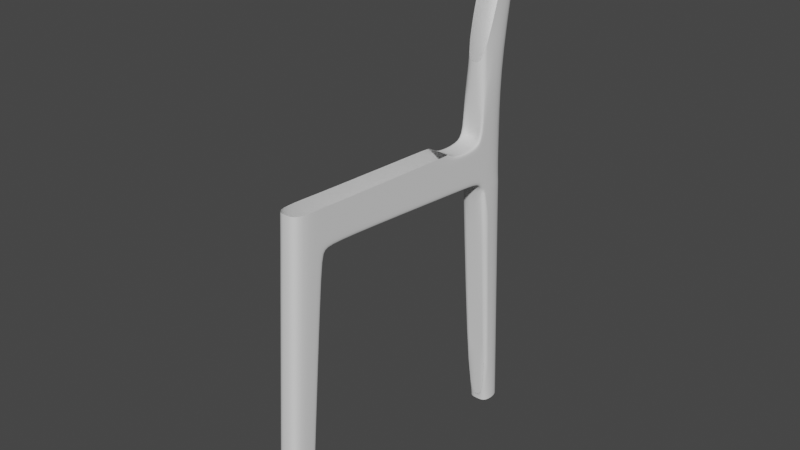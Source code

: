 # Source: untitled.blend  (saved by Blender 3.2.14; exported with 4.5.12 LTS)
import bpy
from mathutils import Matrix  # noqa: F401  (used for matrix-valued properties, if any)

bpy.ops.wm.read_factory_settings(use_empty=True)
scene = bpy.context.scene
scene.name = 'Scene'

# ---- world
world_world = bpy.data.worlds.new('World'); scene.world = world_world
world_world.use_nodes = True; world_world.node_tree.nodes.clear()
_N = world_world.node_tree.nodes; _L = world_world.node_tree.links
n0 = _N.new('ShaderNodeOutputWorld'); n0.name = 'World Output'; n0.location = (300, 300)
n1 = _N.new('ShaderNodeBackground'); n1.name = 'Background'; n1.location = (10, 300)
n1.inputs[0].default_value = (0.05088, 0.05088, 0.05088, 1.0)
_L.new(n1.outputs[0], n0.inputs[0])
n0.is_active_output = True
world_world.color = (0.05088, 0.05088, 0.05088)
world_world.use_sun_shadow = False
world_world.sun_shadow_jitter_overblur = 0.0

# ---- meshes
me_x = bpy.data.meshes.new('立方体')
me_x.from_pydata([(0.08435, -0.08592, -0.08592), (0.08435, 0.05992, 2.246), (0.08435, 0.08592, -0.08592), (0.08435, 0.2856, 1.951), (0.08435, 0.04511, 2.009), (0.08435, 1.551, 1.854), (0.08435, 0.4124, 2.226), (0.08435, 0.3892, 1.964), (0.08435, 0.2599, 1.885), (0.08435, 0.03779, 1.892), (0.08435, 0.06736, -0.08592), (0.08435, 0.2661, 2.238), (0.08435, 0.2601, 1.983), (0.08435, 0.2359, 1.885), (0.08435, 1.553, 1.881), (0.08435, 0.3915, 1.99), (0.0, 0.08592, -0.08592), (0.0, -0.08592, -0.08592), (0.0, 0.05992, 2.246), (0.0, 0.04511, 2.009), (0.0, 0.2856, 1.951), (0.0, 1.462, 2.17), (0.0, 1.551, 1.854), (0.0, 0.3892, 1.964), (0.0, 0.2599, 1.885), (0.0, 0.03779, 1.892), (0.0, 0.06736, -0.08592), (0.08435, 0.08732, -0.07013), (0.08435, -0.08493, -0.07007), (0.08435, 0.06871, -0.07013), (0.0, -0.08493, -0.07007), (0.0, 0.08732, -0.07013), (0.08435, 0.4093, 2.192), (0.08435, 0.05776, 2.212), (0.08435, 0.2652, 2.201), (0.0, 1.548, 2.116), (0.0, 0.05776, 2.212), (0.08435, 1.769, 1.836), (0.08435, 1.775, 1.854), (0.0, 1.769, 1.836), (0.0, 1.762, 2.115), (0.08435, 1.832, 1.809), (0.08435, 1.84, 1.829), (0.0, 1.832, 1.809), (0.0, 1.83, 2.166), (0.0, 2.221, 3.491), (0.08435, 2.221, 3.491), (0.08435, 2.088, 1.829), (0.0, 2.088, 1.829), (0.08435, 2.073, 2.167), (0.0, 2.073, 2.167), (0.08435, 1.901, 1.754), (0.0, 1.863, 1.747), (0.08435, 2.095, 1.733), (0.08435, 2.093, 1.753), (0.0, 2.095, 1.733), (0.0, 2.093, 1.753), (0.0, 1.83, 2.166), (0.08435, 1.863, 1.747), (0.0, 2.095, 1.733), (0.0, 1.863, 1.747), (0.0, 2.095, 1.733), (0.0, 2.073, 2.167), (0.0, 1.827, 2.684), (0.0, 2.198, 3.599), (0.08435, 2.071, 2.686), (0.0, 2.071, 2.686), (0.08435, 2.07, 3.521), (0.08435, 2.198, 3.599), (0.0, 2.12, 3.663), (0.08435, 2.12, 3.663), (0.08435, 1.996, -0.0514), (0.08435, 2.172, -0.04865), (0.0, 2.171, -0.08794), (0.0, 1.998, -0.08867), (0.08435, 2.171, -0.08794), (0.08435, 1.998, -0.08867), (0.0, 1.996, -0.0514), (0.0, 2.172, -0.04865), (0.08435, 1.443, 2.171), (0.08435, 1.462, 2.17), (0.08435, 1.547, 2.106), (0.08435, 1.548, 2.116), (0.08435, 1.763, 2.105), (0.08435, 1.762, 2.115), (0.08435, 1.83, 2.166), (0.08435, 1.839, 2.162), (0.08435, 1.83, 2.687)], [], [(34, 11, 1, 33), (26, 10, 0, 17), (13, 12, 4, 9), (24, 20, 3, 8), (6, 32, 81, 79), (15, 7, 5, 14), (12, 3, 7, 15), (31, 24, 8, 27), (29, 13, 9, 28), (27, 8, 13, 29), (8, 3, 12, 13), (16, 2, 10, 26), (34, 12, 15, 32), (35, 82, 84, 40), (83, 38, 42, 86), (28, 9, 25, 30), (3, 20, 23, 7), (7, 23, 22, 5), (9, 4, 19, 25), (33, 1, 18, 36), (0, 28, 30, 17), (2, 27, 29, 10), (10, 29, 28, 0), (16, 31, 27, 2), (4, 33, 36, 19), (81, 14, 38, 83), (11, 34, 32, 6), (32, 15, 14, 81), (12, 34, 33, 4), (86, 49, 65, 87), (37, 39, 43, 41), (5, 22, 39, 37), (14, 5, 37, 38), (49, 50, 62), (40, 84, 85, 44), (38, 37, 41, 42), (86, 42, 47, 49), (41, 43, 52, 58), (57, 85, 87, 63), (42, 41, 58, 51), (48, 47, 54, 56), (48, 50, 49, 47), (47, 42, 51, 54), (55, 56, 54, 53), (51, 58, 53, 54), (87, 65, 46, 67), (49, 62, 66, 65), (55, 59, 78), (65, 66, 45, 46), (44, 85, 57), (69, 70, 68, 64), (46, 45, 64, 68), (67, 46, 68, 70), (53, 58, 71, 72), (59, 61, 78), (55, 53, 72, 78), (52, 77, 71, 58), (58, 60, 77, 71), (72, 71, 76, 75), (71, 77, 74, 76), (78, 72, 75, 73), (79, 81, 82, 80), (84, 82, 81, 83), (87, 85, 86), (83, 86, 85, 84), (35, 21, 80, 82)])
me_x.polygons.foreach_set('use_smooth', [1, 1, 1, 1, 1, 1, 1, 1, 1, 1, 1, 1, 1, 1, 1, 1, 1, 1, 1, 1, 1, 1, 1, 1, 1, 1, 1, 1, 1, 1, 1, 1, 1, 1, 1, 1, 1, 1, 1, 1, 1, 1, 1, 1, 1, 1, 1, 0, 1, 1, 1, 1, 1, 1, 0, 1, 1, 0, 1, 1, 1, 1, 1, 1, 1, 1])
_uv = me_x.uv_layers.new(name='UV 贴图')
_uv.uv.foreach_set('vector', [0.6213, 0.527, 0.625, 0.527, 0.625, 0.75, 0.6213, 0.75, 0.25, 0.527, 0.375, 0.527, 0.375, 0.75, 0.25, 0.75, 0.5871, 0.527, 0.5996, 0.527, 0.5996, 0.75, 0.5871, 0.75, 0.5871, 0.375, 0.5968, 0.375, 0.5968, 0.5, 0.5871, 0.5, 0.625, 0.5, 0.6213, 0.5, 0.6205, 0.5, 0.625, 0.5, 0.5996, 0.5, 0.5968, 0.5, 0.5968, 0.5, 0.5996, 0.5, 0.5996, 0.527, 0.5968, 0.5, 0.5968, 0.5, 0.5996, 0.5, 0.3767, 0.375, 0.5871, 0.375, 0.5871, 0.5, 0.3767, 0.5, 0.3767, 0.527, 0.5871, 0.527, 0.5871, 0.75, 0.3767, 0.75, 0.3767, 0.5, 0.5871, 0.5, 0.5871, 0.527, 0.3767, 0.527, 0.5871, 0.5, 0.5968, 0.5, 0.5996, 0.527, 0.5871, 0.527, 0.25, 0.5, 0.375, 0.5, 0.375, 0.527, 0.25, 0.527, 0.6213, 0.527, 0.5996, 0.527, 0.5996, 0.5, 0.6213, 0.5, 0.6213, 0.375, 0.6213, 0.4863, 0.6213, 0.4863, 0.6213, 0.375, 0.6204, 0.5, 0.5996, 0.5, 0.5996, 0.5, 0.6207, 0.5, 0.3767, 0.75, 0.5871, 0.75, 0.5871, 0.875, 0.3767, 0.875, 0.5968, 0.5, 0.5968, 0.375, 0.5968, 0.375, 0.5968, 0.5, 0.5968, 0.5, 0.5968, 0.375, 0.5968, 0.375, 0.5968, 0.5, 0.5871, 0.75, 0.5996, 0.75, 0.5996, 0.875, 0.5871, 0.875, 0.6213, 0.75, 0.625, 0.75, 0.625, 0.875, 0.6213, 0.875, 0.375, 0.75, 0.3767, 0.75, 0.3767, 0.875, 0.375, 0.875, 0.375, 0.5, 0.3767, 0.5, 0.3767, 0.527, 0.375, 0.527, 0.375, 0.527, 0.3767, 0.527, 0.3767, 0.75, 0.375, 0.75, 0.375, 0.375, 0.3767, 0.375, 0.3767, 0.5, 0.375, 0.5, 0.5996, 0.75, 0.6213, 0.75, 0.6213, 0.875, 0.5996, 0.875, 0.6203, 0.5, 0.5996, 0.5, 0.5996, 0.5, 0.6204, 0.5, 0.625, 0.527, 0.6213, 0.527, 0.6213, 0.5, 0.625, 0.5, 0.6213, 0.5, 0.5996, 0.5, 0.5996, 0.5, 0.6203, 0.5, 0.5996, 0.527, 0.6213, 0.527, 0.6213, 0.75, 0.5996, 0.75, 0.6213, 0.5, 0.6213, 0.5, 0.6213, 0.5, 0.6213, 0.5, 0.5968, 0.5, 0.5968, 0.375, 0.5968, 0.375, 0.5968, 0.5, 0.5968, 0.5, 0.5968, 0.375, 0.5968, 0.375, 0.5968, 0.5, 0.5996, 0.5, 0.5968, 0.5, 0.5968, 0.5, 0.5996, 0.5, 0.6213, 0.5, 0.6213, 0.375, 0.6213, 0.375, 0.6213, 0.375, 0.6213, 0.4863, 0.6213, 0.4863, 0.6213, 0.375, 0.5996, 0.5, 0.5968, 0.5, 0.5968, 0.5, 0.5996, 0.5, 0.6211, 0.5, 0.5996, 0.5, 0.5996, 0.5, 0.6213, 0.5, 0.5968, 0.5, 0.5968, 0.375, 0.5968, 0.375, 0.5968, 0.5, 0.6213, 0.375, 0.6213, 0.4863, 0.6213, 0.4863, 0.6213, 0.375, 0.5996, 0.5, 0.5968, 0.5, 0.5968, 0.5, 0.5996, 0.5, 0.5996, 0.375, 0.5996, 0.5, 0.5996, 0.5, 0.5996, 0.375, 0.5996, 0.375, 0.6213, 0.375, 0.6213, 0.5, 0.5996, 0.5, 0.5996, 0.5, 0.5996, 0.5, 0.5996, 0.5, 0.5996, 0.5, 0.5968, 0.375, 0.5996, 0.375, 0.5996, 0.5, 0.5968, 0.5, 0.5996, 0.5, 0.5968, 0.5, 0.5968, 0.5, 0.5996, 0.5, 0.6213, 0.5, 0.6213, 0.5, 0.6213, 0.5, 0.6213, 0.5, 0.6213, 0.5, 0.6213, 0.375, 0.6213, 0.375, 0.6213, 0.5, 0.0, 0.0, 0.0, 0.0, 0.0, 0.0, 0.6213, 0.5, 0.6213, 0.375, 0.6213, 0.375, 0.6213, 0.5, 0.6213, 0.375, 0.6213, 0.4863, 0.6213, 0.375, 0.6213, 0.375, 0.6213, 0.5, 0.6213, 0.5, 0.6213, 0.375, 0.6213, 0.5, 0.6213, 0.375, 0.6213, 0.375, 0.6213, 0.5, 0.6213, 0.5, 0.6213, 0.5, 0.6213, 0.5, 0.6213, 0.5, 0.5968, 0.5, 0.5968, 0.5, 0.5968, 0.5, 0.5968, 0.5, 0.0, 0.0, 0.0, 0.0, 0.0, 0.0, 0.5968, 0.375, 0.5968, 0.5, 0.5968, 0.5, 0.5968, 0.375, 0.5968, 0.375, 0.5968, 0.375, 0.5968, 0.5, 0.5968, 0.5, 0.0, 0.0, 0.0, 0.0, 0.0, 0.0, 0.0, 0.0, 0.5968, 0.5, 0.5968, 0.5, 0.5968, 0.5, 0.5968, 0.5, 0.5968, 0.5, 0.5968, 0.375, 0.5968, 0.375, 0.5968, 0.5, 0.5968, 0.375, 0.5968, 0.5, 0.5968, 0.5, 0.5968, 0.375, 0.625, 0.5, 0.6205, 0.5, 0.6213, 0.4863, 0.625, 0.4863, 0.6213, 0.4863, 0.6213, 0.4863, 0.6203, 0.5, 0.6204, 0.5, 0.6213, 0.4863, 0.6213, 0.4863, 0.6213, 0.5, 0.6204, 0.5, 0.6207, 0.5, 0.6213, 0.4863, 0.6213, 0.4863, 0.6213, 0.375, 0.625, 0.375, 0.625, 0.4863, 0.6213, 0.4863])
me_x.update()

# ---- objects
ob_x = bpy.data.objects.new('空物体', None)
ob_001 = bpy.data.objects.new('空物体.001', None)
ob_002 = bpy.data.objects.new('空物体.002', None)
ob_x_1 = bpy.data.objects.new('立方体', me_x)

# ---- transforms, parenting, visibility, modifiers, constraints
ob_x.location = (0.0, 0.0, 0.0)
ob_x.empty_display_type = 'IMAGE'
ob_x.empty_display_size = 5.0
ob_x.use_empty_image_alpha = True
ob_x.color = (1.0, 1.0, 1.0, 0.5039)
ob_001.location = (-2.526, 0.0, 2.048)
ob_001.rotation_euler = (1.571, -0.0, 1.571)
ob_001.empty_display_type = 'IMAGE'
ob_001.empty_display_size = 5.0
ob_001.use_empty_image_alpha = True
ob_001.color = (1.0, 1.0, 1.0, 0.5118)
ob_002.location = (0.0, 2.48, 2.04)
ob_002.rotation_euler = (1.571, -0.0, -0.0)
ob_002.empty_display_type = 'IMAGE'
ob_002.empty_display_size = 5.0
ob_002.use_empty_image_alpha = True
ob_002.color = (1.0, 1.0, 1.0, 0.5)
ob_x_1.location = (2.331e-17, -1.067, 0.105)
_m = ob_x_1.modifiers.new('镜像', 'MIRROR')
_m.use_clip = True
_m.mirror_offset_u = -0.2677
_m.mirror_offset_v = 0.0315
_m.merge_threshold = 1e-05
_m.bisect_threshold = 0.347
_m = ob_x_1.modifiers.new('细分', 'SUBSURF')
_m.levels = 2

# ---- collection membership
scene.collection.objects.link(ob_x)
scene.collection.objects.link(ob_001)
scene.collection.objects.link(ob_002)
scene.collection.objects.link(ob_x_1)

# ---- scene / render settings (as saved in the file)
scene.frame_start = 1; scene.frame_end = 250; scene.frame_set(0)
scene.render.engine = 'BLENDER_EEVEE_NEXT'
scene.cycles.sampling_pattern = 'TABULATED_SOBOL'
scene.cycles.use_light_tree = False
scene.view_settings.view_transform = 'Filmic'
bpy.context.view_layer.update()

# ---- added for rendering (the .blend has no active camera and no usable light): camera, sun
cam_auto = bpy.data.cameras.new('AutoCamera')
cam_auto.lens = 50.0
cam_auto.sensor_width = 36.0
cam_auto.clip_end = 1000.0
ob_auto_camera = bpy.data.objects.new('AutoCamera', cam_auto)
scene.collection.objects.link(ob_auto_camera)
ob_auto_camera.location = (4.07788, -4.89312, 5.15449)
ob_auto_camera.rotation_euler = (1.09748, -7.21219e-08, 0.694738)
scene.camera = ob_auto_camera
light_auto_sun = bpy.data.lights.new('AutoSun', 'SUN')
light_auto_sun.energy = 3.0
light_auto_sun.angle = 0.0523599
ob_auto_sun = bpy.data.objects.new('AutoSun', light_auto_sun)
scene.collection.objects.link(ob_auto_sun)
ob_auto_sun.rotation_euler = (0.872665, 0.174533, 0.523599)
bpy.context.view_layer.update()

